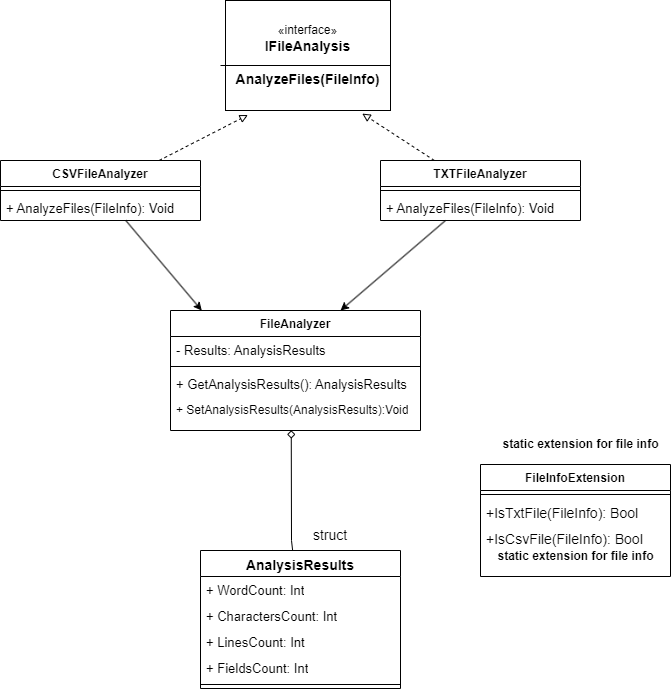

The diagram above was exported from draw.io. Its source (the exported page's mxGraphModel, read from the mxfile embedded in the PNG):
<mxGraphModel dx="683" dy="368" grid="1" gridSize="10" guides="1" tooltips="1" connect="1" arrows="1" fold="1" page="1" pageScale="1" pageWidth="827" pageHeight="1169" math="0" shadow="0">
  <root>
    <mxCell id="0" />
    <mxCell id="1" parent="0" />
    <mxCell id="KZapRg7mCR2ajd6LDdgV-1" value="«interface»&lt;br&gt;&lt;b style=&quot;font-size: 14px;&quot;&gt;IFileAnalysis&lt;/b&gt;&lt;div&gt;&lt;b style=&quot;font-size: 14px;&quot;&gt;&lt;br&gt;&lt;/b&gt;&lt;/div&gt;&lt;div&gt;&lt;span style=&quot;font-size: 14px;&quot;&gt;&lt;b&gt;AnalyzeFiles(FileInfo)&lt;/b&gt;&lt;/span&gt;&lt;/div&gt;" style="html=1;whiteSpace=wrap;" vertex="1" parent="1">
      <mxGeometry x="245" y="110" width="165" height="110" as="geometry" />
    </mxCell>
    <mxCell id="KZapRg7mCR2ajd6LDdgV-3" value="" style="line;strokeWidth=1;rotatable=0;dashed=0;labelPosition=right;align=left;verticalAlign=middle;spacingTop=0;spacingLeft=6;points=[];portConstraint=eastwest;" vertex="1" parent="1">
      <mxGeometry x="240" y="170" width="170" height="10" as="geometry" />
    </mxCell>
    <mxCell id="KZapRg7mCR2ajd6LDdgV-5" value="CSVFileAnalyzer" style="swimlane;fontStyle=1;align=center;verticalAlign=top;childLayout=stackLayout;horizontal=1;startSize=26;horizontalStack=0;resizeParent=1;resizeParentMax=0;resizeLast=0;collapsible=1;marginBottom=0;whiteSpace=wrap;html=1;" vertex="1" parent="1">
      <mxGeometry x="20" y="270" width="200" height="60" as="geometry" />
    </mxCell>
    <mxCell id="KZapRg7mCR2ajd6LDdgV-7" value="" style="line;strokeWidth=1;fillColor=none;align=left;verticalAlign=middle;spacingTop=-1;spacingLeft=3;spacingRight=3;rotatable=0;labelPosition=right;points=[];portConstraint=eastwest;strokeColor=inherit;" vertex="1" parent="KZapRg7mCR2ajd6LDdgV-5">
      <mxGeometry y="26" width="200" height="8" as="geometry" />
    </mxCell>
    <mxCell id="KZapRg7mCR2ajd6LDdgV-8" value="+ AnalyzeFiles(FileInfo): Void" style="text;strokeColor=none;fillColor=none;align=left;verticalAlign=top;spacingLeft=4;spacingRight=4;overflow=hidden;rotatable=0;points=[[0,0.5],[1,0.5]];portConstraint=eastwest;whiteSpace=wrap;html=1;fontSize=13;" vertex="1" parent="KZapRg7mCR2ajd6LDdgV-5">
      <mxGeometry y="34" width="200" height="26" as="geometry" />
    </mxCell>
    <mxCell id="KZapRg7mCR2ajd6LDdgV-9" value="TXTFileAnalyzer" style="swimlane;fontStyle=1;align=center;verticalAlign=top;childLayout=stackLayout;horizontal=1;startSize=26;horizontalStack=0;resizeParent=1;resizeParentMax=0;resizeLast=0;collapsible=1;marginBottom=0;whiteSpace=wrap;html=1;" vertex="1" parent="1">
      <mxGeometry x="400" y="270" width="200" height="60" as="geometry" />
    </mxCell>
    <mxCell id="KZapRg7mCR2ajd6LDdgV-11" value="" style="line;strokeWidth=1;fillColor=none;align=left;verticalAlign=middle;spacingTop=-1;spacingLeft=3;spacingRight=3;rotatable=0;labelPosition=right;points=[];portConstraint=eastwest;strokeColor=inherit;" vertex="1" parent="KZapRg7mCR2ajd6LDdgV-9">
      <mxGeometry y="26" width="200" height="8" as="geometry" />
    </mxCell>
    <mxCell id="KZapRg7mCR2ajd6LDdgV-12" value="&lt;span style=&quot;font-size: 13px;&quot;&gt;+ AnalyzeFiles(FileInfo): Void&lt;/span&gt;" style="text;strokeColor=none;fillColor=none;align=left;verticalAlign=top;spacingLeft=4;spacingRight=4;overflow=hidden;rotatable=0;points=[[0,0.5],[1,0.5]];portConstraint=eastwest;whiteSpace=wrap;html=1;" vertex="1" parent="KZapRg7mCR2ajd6LDdgV-9">
      <mxGeometry y="34" width="200" height="26" as="geometry" />
    </mxCell>
    <mxCell id="KZapRg7mCR2ajd6LDdgV-13" value="FileAnalyzer" style="swimlane;fontStyle=1;align=center;verticalAlign=top;childLayout=stackLayout;horizontal=1;startSize=26;horizontalStack=0;resizeParent=1;resizeParentMax=0;resizeLast=0;collapsible=1;marginBottom=0;whiteSpace=wrap;html=1;" vertex="1" parent="1">
      <mxGeometry x="190" y="420" width="250" height="120" as="geometry" />
    </mxCell>
    <mxCell id="KZapRg7mCR2ajd6LDdgV-14" value="&lt;span style=&quot;font-size: 13px;&quot;&gt;- Results: AnalysisResults&lt;/span&gt;" style="text;strokeColor=none;fillColor=none;align=left;verticalAlign=top;spacingLeft=4;spacingRight=4;overflow=hidden;rotatable=0;points=[[0,0.5],[1,0.5]];portConstraint=eastwest;whiteSpace=wrap;html=1;" vertex="1" parent="KZapRg7mCR2ajd6LDdgV-13">
      <mxGeometry y="26" width="250" height="26" as="geometry" />
    </mxCell>
    <mxCell id="KZapRg7mCR2ajd6LDdgV-15" value="" style="line;strokeWidth=1;fillColor=none;align=left;verticalAlign=middle;spacingTop=-1;spacingLeft=3;spacingRight=3;rotatable=0;labelPosition=right;points=[];portConstraint=eastwest;strokeColor=inherit;" vertex="1" parent="KZapRg7mCR2ajd6LDdgV-13">
      <mxGeometry y="52" width="250" height="8" as="geometry" />
    </mxCell>
    <mxCell id="KZapRg7mCR2ajd6LDdgV-16" value="+ GetAnalysisResults():&amp;nbsp;&lt;span style=&quot;font-size: 13px;&quot;&gt;AnalysisResults&lt;/span&gt;" style="text;strokeColor=none;fillColor=none;align=left;verticalAlign=top;spacingLeft=4;spacingRight=4;overflow=hidden;rotatable=0;points=[[0,0.5],[1,0.5]];portConstraint=eastwest;whiteSpace=wrap;html=1;fontSize=13;" vertex="1" parent="KZapRg7mCR2ajd6LDdgV-13">
      <mxGeometry y="60" width="250" height="26" as="geometry" />
    </mxCell>
    <mxCell id="KZapRg7mCR2ajd6LDdgV-30" value="+ SetAnalysisResults(&lt;span style=&quot;font-size: 12px;&quot;&gt;AnalysisResults&lt;/span&gt;):Void" style="text;strokeColor=none;fillColor=none;align=left;verticalAlign=top;spacingLeft=4;spacingRight=4;overflow=hidden;rotatable=0;points=[[0,0.5],[1,0.5]];portConstraint=eastwest;whiteSpace=wrap;html=1;fontSize=12;" vertex="1" parent="KZapRg7mCR2ajd6LDdgV-13">
      <mxGeometry y="86" width="250" height="34" as="geometry" />
    </mxCell>
    <mxCell id="KZapRg7mCR2ajd6LDdgV-17" value="AnalysisResults" style="swimlane;fontStyle=1;align=center;verticalAlign=top;childLayout=stackLayout;horizontal=1;startSize=26;horizontalStack=0;resizeParent=1;resizeParentMax=0;resizeLast=0;collapsible=1;marginBottom=0;whiteSpace=wrap;html=1;fontSize=14;" vertex="1" parent="1">
      <mxGeometry x="220" y="660" width="200" height="138" as="geometry" />
    </mxCell>
    <mxCell id="KZapRg7mCR2ajd6LDdgV-18" value="+ WordCount: Int" style="text;strokeColor=none;fillColor=none;align=left;verticalAlign=top;spacingLeft=4;spacingRight=4;overflow=hidden;rotatable=0;points=[[0,0.5],[1,0.5]];portConstraint=eastwest;whiteSpace=wrap;html=1;fontSize=13;" vertex="1" parent="KZapRg7mCR2ajd6LDdgV-17">
      <mxGeometry y="26" width="200" height="26" as="geometry" />
    </mxCell>
    <mxCell id="KZapRg7mCR2ajd6LDdgV-32" value="+ CharactersCount: Int" style="text;strokeColor=none;fillColor=none;align=left;verticalAlign=top;spacingLeft=4;spacingRight=4;overflow=hidden;rotatable=0;points=[[0,0.5],[1,0.5]];portConstraint=eastwest;whiteSpace=wrap;html=1;fontSize=13;" vertex="1" parent="KZapRg7mCR2ajd6LDdgV-17">
      <mxGeometry y="52" width="200" height="26" as="geometry" />
    </mxCell>
    <mxCell id="KZapRg7mCR2ajd6LDdgV-33" value="+ LinesCount: Int" style="text;strokeColor=none;fillColor=none;align=left;verticalAlign=top;spacingLeft=4;spacingRight=4;overflow=hidden;rotatable=0;points=[[0,0.5],[1,0.5]];portConstraint=eastwest;whiteSpace=wrap;html=1;fontSize=13;" vertex="1" parent="KZapRg7mCR2ajd6LDdgV-17">
      <mxGeometry y="78" width="200" height="26" as="geometry" />
    </mxCell>
    <mxCell id="KZapRg7mCR2ajd6LDdgV-34" value="+ FieldsCount: Int" style="text;strokeColor=none;fillColor=none;align=left;verticalAlign=top;spacingLeft=4;spacingRight=4;overflow=hidden;rotatable=0;points=[[0,0.5],[1,0.5]];portConstraint=eastwest;whiteSpace=wrap;html=1;fontSize=13;" vertex="1" parent="KZapRg7mCR2ajd6LDdgV-17">
      <mxGeometry y="104" width="200" height="26" as="geometry" />
    </mxCell>
    <mxCell id="KZapRg7mCR2ajd6LDdgV-19" value="" style="line;strokeWidth=1;fillColor=none;align=left;verticalAlign=middle;spacingTop=-1;spacingLeft=3;spacingRight=3;rotatable=0;labelPosition=right;points=[];portConstraint=eastwest;strokeColor=inherit;" vertex="1" parent="KZapRg7mCR2ajd6LDdgV-17">
      <mxGeometry y="130" width="200" height="8" as="geometry" />
    </mxCell>
    <mxCell id="KZapRg7mCR2ajd6LDdgV-22" style="rounded=0;orthogonalLoop=1;jettySize=auto;html=1;entryX=0.136;entryY=1.041;entryDx=0;entryDy=0;entryPerimeter=0;dashed=1;endArrow=block;endFill=0;" edge="1" parent="1" source="KZapRg7mCR2ajd6LDdgV-5" target="KZapRg7mCR2ajd6LDdgV-1">
      <mxGeometry relative="1" as="geometry" />
    </mxCell>
    <mxCell id="KZapRg7mCR2ajd6LDdgV-24" style="rounded=0;orthogonalLoop=1;jettySize=auto;html=1;entryX=0.829;entryY=1.028;entryDx=0;entryDy=0;entryPerimeter=0;dashed=1;endArrow=block;endFill=0;" edge="1" parent="1" source="KZapRg7mCR2ajd6LDdgV-9" target="KZapRg7mCR2ajd6LDdgV-1">
      <mxGeometry relative="1" as="geometry" />
    </mxCell>
    <mxCell id="KZapRg7mCR2ajd6LDdgV-25" style="rounded=0;orthogonalLoop=1;jettySize=auto;html=1;entryX=0.125;entryY=0;entryDx=0;entryDy=0;entryPerimeter=0;" edge="1" parent="1" source="KZapRg7mCR2ajd6LDdgV-5" target="KZapRg7mCR2ajd6LDdgV-13">
      <mxGeometry relative="1" as="geometry" />
    </mxCell>
    <mxCell id="KZapRg7mCR2ajd6LDdgV-27" style="rounded=0;orthogonalLoop=1;jettySize=auto;html=1;" edge="1" parent="1" source="KZapRg7mCR2ajd6LDdgV-9">
      <mxGeometry relative="1" as="geometry">
        <mxPoint x="360" y="420" as="targetPoint" />
      </mxGeometry>
    </mxCell>
    <mxCell id="KZapRg7mCR2ajd6LDdgV-29" style="rounded=0;orthogonalLoop=1;jettySize=auto;html=1;endArrow=diamond;endFill=0;entryX=0.483;entryY=0.992;entryDx=0;entryDy=0;entryPerimeter=0;" edge="1" parent="1" source="KZapRg7mCR2ajd6LDdgV-17" target="KZapRg7mCR2ajd6LDdgV-30">
      <mxGeometry relative="1" as="geometry">
        <mxPoint x="312" y="540" as="targetPoint" />
        <Array as="points">
          <mxPoint x="311" y="650" />
        </Array>
      </mxGeometry>
    </mxCell>
    <mxCell id="KZapRg7mCR2ajd6LDdgV-35" value="struct" style="text;html=1;align=center;verticalAlign=middle;whiteSpace=wrap;rounded=0;fontSize=14;" vertex="1" parent="1">
      <mxGeometry x="320" y="630" width="60" height="30" as="geometry" />
    </mxCell>
    <mxCell id="KZapRg7mCR2ajd6LDdgV-37" value="FileInfoExtension" style="swimlane;fontStyle=1;align=center;verticalAlign=top;childLayout=stackLayout;horizontal=1;startSize=26;horizontalStack=0;resizeParent=1;resizeParentMax=0;resizeLast=0;collapsible=1;marginBottom=0;whiteSpace=wrap;html=1;" vertex="1" parent="1">
      <mxGeometry x="500" y="574" width="190" height="112" as="geometry" />
    </mxCell>
    <mxCell id="KZapRg7mCR2ajd6LDdgV-39" value="" style="line;strokeWidth=1;fillColor=none;align=left;verticalAlign=middle;spacingTop=-1;spacingLeft=3;spacingRight=3;rotatable=0;labelPosition=right;points=[];portConstraint=eastwest;strokeColor=inherit;" vertex="1" parent="KZapRg7mCR2ajd6LDdgV-37">
      <mxGeometry y="26" width="190" height="8" as="geometry" />
    </mxCell>
    <mxCell id="KZapRg7mCR2ajd6LDdgV-40" value="+IsTxtFile(FileInfo): Bool" style="text;strokeColor=none;fillColor=none;align=left;verticalAlign=top;spacingLeft=4;spacingRight=4;overflow=hidden;rotatable=0;points=[[0,0.5],[1,0.5]];portConstraint=eastwest;whiteSpace=wrap;html=1;fontSize=14;" vertex="1" parent="KZapRg7mCR2ajd6LDdgV-37">
      <mxGeometry y="34" width="190" height="26" as="geometry" />
    </mxCell>
    <mxCell id="KZapRg7mCR2ajd6LDdgV-41" value="+IsCsvFile(FileInfo): Bool" style="text;strokeColor=none;fillColor=none;align=left;verticalAlign=top;spacingLeft=4;spacingRight=4;overflow=hidden;rotatable=0;points=[[0,0.5],[1,0.5]];portConstraint=eastwest;whiteSpace=wrap;html=1;fontSize=14;" vertex="1" parent="KZapRg7mCR2ajd6LDdgV-37">
      <mxGeometry y="60" width="190" height="26" as="geometry" />
    </mxCell>
    <mxCell id="KZapRg7mCR2ajd6LDdgV-43" value="static extension for file info&lt;div&gt;&lt;br&gt;&lt;/div&gt;" style="text;align=center;fontStyle=1;verticalAlign=middle;spacingLeft=3;spacingRight=3;strokeColor=none;rotatable=0;points=[[0,0.5],[1,0.5]];portConstraint=eastwest;html=1;" vertex="1" parent="KZapRg7mCR2ajd6LDdgV-37">
      <mxGeometry y="86" width="190" height="26" as="geometry" />
    </mxCell>
    <mxCell id="KZapRg7mCR2ajd6LDdgV-42" value="static extension for file info&lt;div&gt;&lt;br&gt;&lt;/div&gt;" style="text;align=center;fontStyle=1;verticalAlign=middle;spacingLeft=3;spacingRight=3;strokeColor=none;rotatable=0;points=[[0,0.5],[1,0.5]];portConstraint=eastwest;html=1;" vertex="1" parent="1">
      <mxGeometry x="560" y="548" width="80" height="26" as="geometry" />
    </mxCell>
  </root>
</mxGraphModel>